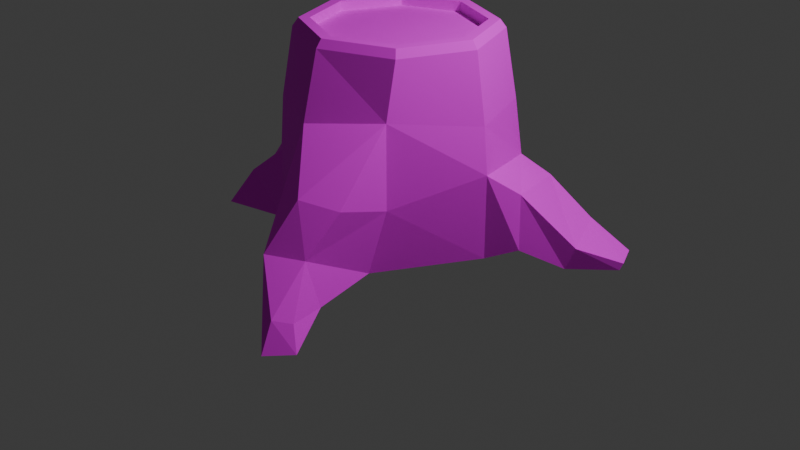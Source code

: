 # Source: treeStump.blend  (saved by Blender 4.0.36; exported with 4.5.12 LTS)
import bpy
from mathutils import Matrix  # noqa: F401  (used for matrix-valued properties, if any)

bpy.ops.wm.read_factory_settings(use_empty=True)
scene = bpy.context.scene
scene.name = 'Scene'

# ---- collections
col_collection = bpy.data.collections.new('Collection'); scene.collection.children.link(col_collection)

# ---- images (referenced by path relative to the original .blend; pixels are not part of the script)
import os
ASSET_DIR = os.environ.get("B2B_ASSET_DIR", "")  # directory of the original .blend (textures are referenced by path, not embedded)
HERE = os.path.dirname(os.path.abspath(__file__))  # packed textures are extracted next to this script under _unpacked/

def load_image(name, relpath, width, height, colorspace="sRGB"):
    """Load a texture the original file referenced (path relative to the .blend, or extracted next to this script)."""
    p = next((c for c in (os.path.join(HERE, relpath), os.path.join(ASSET_DIR, relpath)) if relpath and os.path.exists(c)), "")
    if p:
        img = bpy.data.images.load(p, check_existing=True)
        img.name = name
    else:  # same state as the original file: an image datablock whose file is absent (Cycles renders it pink)
        img = bpy.data.images.new(name, width, height)
        img.source = "FILE"
        img.filepath = "//" + (relpath or name)
    img.colorspace_settings.name = colorspace
    return img
img_treestumptexture = load_image('treeStumptexture', '', 1024, 1024, 'sRGB')

# ---- materials (node trees are filled in below, after node groups)
mat_material = bpy.data.materials.new('Material')
mat_material.use_transparent_shadow = False

# ---- material node trees
mat_material.use_nodes = True; mat_material.node_tree.nodes.clear()
_N = mat_material.node_tree.nodes; _L = mat_material.node_tree.links
n0 = _N.new('ShaderNodeBsdfPrincipled'); n0.name = 'Principled BSDF'; n0.location = (10, 300)
n0.inputs[2].default_value = 0.8853
n0.inputs[3].default_value = 1.45
n1 = _N.new('ShaderNodeOutputMaterial'); n1.name = 'Material Output'; n1.location = (300, 300)
n2 = _N.new('ShaderNodeTexImage'); n2.name = 'Image Texture'; n2.location = (-280, 275)
n2.image = img_treestumptexture
_L.new(n0.outputs[0], n1.inputs[0])
_L.new(n2.outputs[0], n0.inputs[0])
n1.is_active_output = True

# ---- world
world_world = bpy.data.worlds.new('World'); scene.world = world_world
world_world.use_nodes = True; world_world.node_tree.nodes.clear()
_N = world_world.node_tree.nodes; _L = world_world.node_tree.links
n0 = _N.new('ShaderNodeOutputWorld'); n0.name = 'World Output'; n0.location = (300, 300)
n1 = _N.new('ShaderNodeBackground'); n1.name = 'Background'; n1.location = (10, 300)
n1.inputs[0].default_value = (0.05088, 0.05088, 0.05088, 1.0)
_L.new(n1.outputs[0], n0.inputs[0])
n0.is_active_output = True
world_world.color = (0.05088, 0.05088, 0.05088)
world_world.use_sun_shadow = False
world_world.sun_shadow_jitter_overblur = 0.0

# ---- cameras
cam_camera = bpy.data.cameras.new('Camera')
cam_camera.clip_end = 100.0
cam_camera.ortho_scale = 7.314

# ---- lights
light_light = bpy.data.lights.new('Light', 'POINT')
light_light.transmission_factor = 0.0
light_light.use_soft_falloff = False
light_light.energy = 1000.0
light_light.shadow_soft_size = 0.1
light_light.shadow_maximum_resolution = 0.006
light_light.use_absolute_resolution = True

# ---- meshes
me_cylinder_002 = bpy.data.meshes.new('Cylinder.002')
me_cylinder_002.from_pydata([(-1.129e-09, 0.0, -1.0), (-0.02717, 1.16, -1.002), (0.0, 1.0, 1.0), (0.8276, 0.8276, -1.0), (0.7071, 0.7071, 1.0), (1.17, 0.0, -1.0), (1.0, 0.0, 1.0), (0.6451, -0.9913, -0.9977), (0.7071, -0.7071, 1.0), (-0.1186, -1.161, -0.9876), (0.0, -1.0, 1.0), (-0.8276, -0.8276, -1.0), (-0.7071, -0.7071, 1.0), (-1.142, 0.02188, -0.9204), (-1.0, 0.0, 1.0), (-0.7319, 0.8891, -1.04), (-0.7071, 0.7071, 1.0), (-0.0616, 1.154, -0.3554), (0.8019, 0.9029, -0.3011), (1.205, -0.04289, -0.1252), (0.775, -0.8826, -0.3547), (-0.07187, -1.171, -0.3493), (-0.9069, -0.7572, -0.2987), (-1.348, -0.1934, -0.2225), (-0.7305, 0.9127, -0.3549), (-0.003667, 1.138, 0.2646), (0.7914, 0.7914, 0.3136), (1.119, 0.0, 0.3136), (0.7426, -0.8524, 0.4634), (0.06414, -1.223, 0.3755), (-0.7914, -0.7914, 0.3136), (-1.214, -0.01418, 0.1693), (-0.7805, 0.8277, 0.4423), (3.963e-10, 0.8319, 1.079), (0.5883, 0.5883, 1.079), (0.8319, 0.0, 1.079), (0.5883, -0.5883, 1.079), (3.963e-10, -0.8319, 1.079), (-0.5883, -0.5883, 1.079), (-0.8319, 0.0, 1.079), (-0.5883, 0.5883, 1.079), (0.8599, -1.741, -0.963), (0.3496, -1.891, -0.9713), (0.7807, -1.828, -0.5092), (0.413, -1.99, -0.5224), (0.8657, -1.501, -0.1274), (0.525, -1.681, -0.06983), (1.237, -2.31, -1.017), (1.02, -2.507, -1.043), (1.085, -2.212, -0.8323), (0.9479, -2.336, -0.8091), (1.987, 1.111, -1.076), (2.115, 0.8487, -1.07), (2.006, 1.138, -1.004), (2.137, 0.8711, -0.9981), (-1.588, 0.4656, -1.015), (-1.314, 0.9058, -0.9701), (-1.527, 0.6045, -0.4942), (-1.329, 0.9844, -0.4527), (-1.371, 0.3723, -0.1068), (-1.245, 0.8116, -0.02973), (-2.061, 0.946, -1.069), (-2.002, 1.057, -1.071), (-1.929, 0.9274, -0.7736), (-1.815, 1.105, -0.7845), (-1.61, -0.9312, -1.056), (-1.73, -0.7008, -1.037), (-1.405, -0.7606, -0.6759), (-1.519, -0.3972, -0.6505), (1.519, 1.027, -1.005), (1.794, 0.4278, -1.026), (1.579, 1.069, -0.7788), (1.879, 0.4661, -0.7974), (1.436, 0.1818, -0.88), (1.383, 0.2344, -0.3432), (1.145, 0.9589, -1.003), (1.089, 1.021, -0.4661), (-0.6239, 2.3, -1.051), (-0.7876, 2.237, -1.06), (-0.6469, 2.224, -0.9054), (-0.7924, 2.172, -0.9053), (-0.5306, 1.95, -0.9776), (-0.5996, 1.98, -0.7271), (-0.8507, 1.864, -1.004), (-0.8655, 1.88, -0.7112), (-0.3114, 1.603, -0.4993), (-0.226, 1.625, -1.019), (-0.6616, 1.458, -1.043), (-0.6504, 1.532, -0.5966), (0.6648, 0.6648, 1.079), (3.963e-10, 0.9402, 1.079), (0.9402, 0.0, 1.079), (0.6648, -0.6648, 1.079), (3.963e-10, -0.9402, 1.079), (-0.6648, -0.6648, 1.079), (-0.9402, 0.0, 1.079), (-0.6648, 0.6648, 1.079), (3.963e-10, 0.6154, 0.9757), (3.963e-10, 0.0, 0.9757), (0.4352, 0.4352, 0.9757), (0.6154, 0.0, 0.9757), (0.4352, -0.4352, 0.9757), (3.963e-10, -0.6154, 0.9757), (-0.4352, -0.4352, 0.9757), (-0.6154, 0.0, 0.9757), (-0.4352, 0.4352, 0.9757), (0.5883, 0.5883, 0.9757), (3.963e-10, 0.8319, 0.9757), (0.8319, 0.0, 0.9757), (0.5883, -0.5883, 0.9757), (3.963e-10, -0.8319, 0.9757), (-0.5883, -0.5883, 0.9757), (-0.8319, 0.0, 0.9757), (-0.5883, 0.5883, 0.9757), (0.3969, 0.3969, 0.9757), (3.963e-10, 0.5613, 0.9757), (0.5613, 0.0, 0.9757), (0.3969, -0.3969, 0.9757), (3.963e-10, -0.5613, 0.9757), (-0.3969, -0.3969, 0.9757), (-0.5613, 0.0, 0.9757), (-0.3969, 0.3969, 0.9757), (0.2821, 0.2821, 0.9757), (3.963e-10, 0.399, 0.9757), (0.399, 0.0, 0.9757), (0.2821, -0.2821, 0.9757), (3.963e-10, -0.399, 0.9757), (-0.2821, -0.2821, 0.9757), (-0.399, 0.0, 0.9757), (-0.2821, 0.2821, 0.9757), (0.2438, 0.2438, 0.9757), (3.963e-10, 0.3448, 0.9757), (0.3448, 0.0, 0.9757), (0.2438, -0.2438, 0.9757), (3.963e-10, -0.3448, 0.9757), (-0.2438, -0.2438, 0.9757), (-0.3448, 0.0, 0.9757), (-0.2438, 0.2438, 0.9757)], [], [(0, 1, 3), (2, 16, 96, 90), (25, 2, 4, 26), (0, 3, 5), (10, 8, 92, 93), (26, 4, 6, 27), (0, 5, 7), (16, 14, 95, 96), (27, 6, 8, 28), (0, 7, 9), (8, 6, 91, 92), (28, 8, 10, 29), (0, 9, 11), (4, 2, 90, 89), (29, 10, 12, 30), (0, 11, 13), (14, 12, 94, 95), (30, 12, 14, 31), (0, 13, 15), (6, 4, 89, 91), (31, 14, 16, 32), (0, 15, 1), (12, 10, 93, 94), (32, 16, 2, 25), (82, 81, 77, 79), (23, 31, 59, 57), (13, 11, 65, 66), (9, 21, 22, 11), (9, 7, 41, 42), (5, 19, 20, 7), (70, 69, 51, 52), (1, 17, 18, 3), (24, 32, 25, 17), (24, 15, 56, 58), (22, 30, 31, 23), (21, 29, 30, 22), (20, 28, 45, 43), (19, 27, 28, 20), (18, 26, 27, 19), (17, 25, 26, 18), (38, 37, 110, 111), (40, 39, 112, 113), (35, 34, 106, 108), (37, 36, 109, 110), (39, 38, 111, 112), (33, 40, 113, 107), (34, 33, 107, 106), (36, 35, 108, 109), (44, 42, 48, 50), (43, 45, 46, 44), (7, 20, 43, 41), (28, 29, 46, 45), (29, 21, 44, 46), (21, 9, 42, 44), (47, 49, 50, 48), (41, 43, 49, 47), (43, 44, 50, 49), (42, 41, 47, 48), (51, 53, 54, 52), (69, 71, 53, 51), (72, 70, 52, 54), (71, 72, 54, 53), (56, 55, 61, 62), (57, 59, 60, 58), (32, 24, 58, 60), (15, 13, 55, 56), (31, 32, 60, 59), (13, 23, 57, 55), (61, 63, 64, 62), (58, 56, 62, 64), (55, 57, 63, 61), (57, 58, 64, 63), (65, 67, 68, 66), (11, 22, 67, 65), (23, 13, 66, 68), (22, 23, 68, 67), (76, 74, 72, 71), (74, 73, 70, 72), (75, 76, 71, 69), (73, 75, 69, 70), (5, 3, 75, 73), (3, 18, 76, 75), (19, 5, 73, 74), (18, 19, 74, 76), (78, 80, 79, 77), (81, 83, 78, 77), (83, 84, 80, 78), (84, 82, 79, 80), (88, 85, 82, 84), (87, 88, 84, 83), (86, 87, 83, 81), (85, 86, 81, 82), (17, 1, 86, 85), (1, 15, 87, 86), (15, 24, 88, 87), (24, 17, 85, 88), (33, 34, 89, 90), (34, 35, 91, 89), (35, 36, 92, 91), (36, 37, 93, 92), (37, 38, 94, 93), (38, 39, 95, 94), (39, 40, 96, 95), (40, 33, 90, 96), (98, 130, 131), (98, 132, 130), (98, 133, 132), (98, 134, 133), (98, 135, 134), (98, 136, 135), (98, 137, 136), (98, 131, 137), (97, 99, 106, 107), (99, 100, 108, 106), (100, 101, 109, 108), (101, 102, 110, 109), (102, 103, 111, 110), (103, 104, 112, 111), (104, 105, 113, 112), (105, 97, 107, 113), (115, 114, 99, 97), (114, 116, 100, 99), (116, 117, 101, 100), (117, 118, 102, 101), (118, 119, 103, 102), (119, 120, 104, 103), (120, 121, 105, 104), (121, 115, 97, 105), (123, 122, 114, 115), (122, 124, 116, 114), (124, 125, 117, 116), (125, 126, 118, 117), (126, 127, 119, 118), (127, 128, 120, 119), (128, 129, 121, 120), (129, 123, 115, 121), (131, 130, 122, 123), (130, 132, 124, 122), (132, 133, 125, 124), (133, 134, 126, 125), (134, 135, 127, 126), (135, 136, 128, 127), (136, 137, 129, 128), (137, 131, 123, 129)])
_uv = me_cylinder_002.uv_layers.new(name='UVMap')
_uv.uv.foreach_set('vector', [0.5203, 0.2656, 0.387, 0.33, 0.3805, 0.2132, 0.781, 0.005083, 0.7774, 0.09511, 0.7667, 0.09434, 0.7701, 0.009703, 0.3911, 0.7691, 0.297, 0.7542, 0.3054, 0.6673, 0.3942, 0.6695, 0.5203, 0.2656, 0.3805, 0.2132, 0.4584, 0.1297, 0.5757, 0.5715, 0.5741, 0.6527, 0.5638, 0.6539, 0.5653, 0.5776, 0.3942, 0.6695, 0.3054, 0.6673, 0.3015, 0.5744, 0.3899, 0.5656, 0.5203, 0.2656, 0.4584, 0.1297, 0.6013, 0.1383, 0.7774, 0.09511, 0.7675, 0.185, 0.7574, 0.1788, 0.7667, 0.09434, 0.6581, 0.7597, 0.5706, 0.7484, 0.5741, 0.6527, 0.6431, 0.6421, 0.5203, 0.2656, 0.6013, 0.1383, 0.6614, 0.218, 0.5741, 0.6527, 0.5706, 0.7484, 0.5605, 0.7439, 0.5638, 0.6539, 0.6431, 0.6421, 0.5741, 0.6527, 0.5757, 0.5715, 0.6563, 0.555, 0.5203, 0.2656, 0.6614, 0.218, 0.6601, 0.318, 0.3054, 0.6673, 0.297, 0.7542, 0.2862, 0.7483, 0.2942, 0.6665, 0.1949, 0.2022, 0.2756, 0.2283, 0.2716, 0.3175, 0.1829, 0.3174, 0.5203, 0.2656, 0.6601, 0.318, 0.5781, 0.3991, 0.2756, 0.4086, 0.2716, 0.3175, 0.2825, 0.3177, 0.2862, 0.4033, 0.1829, 0.3174, 0.2716, 0.3175, 0.2756, 0.4086, 0.1681, 0.4264, 0.5203, 0.2656, 0.5781, 0.3991, 0.4557, 0.3976, 0.3015, 0.5744, 0.3054, 0.6673, 0.2942, 0.6665, 0.2905, 0.5792, 0.8728, 0.2135, 0.7675, 0.185, 0.7774, 0.09511, 0.8499, 0.09622, 0.5203, 0.2656, 0.4557, 0.3976, 0.387, 0.33, 0.2716, 0.3175, 0.2756, 0.2283, 0.2862, 0.2338, 0.2825, 0.3177, 0.8499, 0.09622, 0.7774, 0.09511, 0.781, 0.005083, 0.8762, -8.05e-09, 0.5163, 0.9017, 0.5486, 0.8935, 0.5605, 0.9352, 0.5409, 0.9296, 0.1153, 0.4218, 0.1681, 0.4264, 0.1353, 0.4761, 0.08687, 0.5113, 0.5781, 0.3991, 0.6601, 0.318, 0.7135, 0.4034, 0.6931, 0.4295, 0.02083, 0.2245, 0.1021, 0.2192, 0.1045, 0.3309, 0.01562, 0.3177, 0.6614, 0.218, 0.6013, 0.1383, 0.677, 0.07373, 0.7214, 0.125, 0.8255, 0.7688, 0.7142, 0.7631, 0.7476, 0.6446, 0.8301, 0.6265, 0.3758, 0.08001, 0.3207, 0.1435, 0.2862, 0.09377, 0.3099, 0.06499, 0.5503, 0.7751, 0.4683, 0.7764, 0.4731, 0.6805, 0.5605, 0.6721, 0.9521, 0.09167, 0.8499, 0.09622, 0.8762, -8.05e-09, 0.955, 0.009718, 0.9307, 0.5199, 0.8456, 0.5321, 0.8577, 0.4804, 0.9205, 0.4641, 0.1045, 0.3309, 0.1829, 0.3174, 0.1681, 0.4264, 0.1153, 0.4218, 0.1021, 0.2192, 0.1949, 0.2022, 0.1829, 0.3174, 0.1045, 0.3309, 0.00254, 0.9149, 1.397e-08, 0.8117, 0.07101, 0.8812, 0.09438, 0.9241, 0.7142, 0.7631, 0.6581, 0.7597, 0.6431, 0.6421, 0.7476, 0.6446, 0.4731, 0.6805, 0.3942, 0.6695, 0.3899, 0.5656, 0.446, 0.555, 0.4683, 0.7764, 0.3911, 0.7691, 0.3942, 0.6695, 0.4731, 0.6805, 0.272, 0.6672, 0.2668, 0.7397, 0.2538, 0.7399, 0.259, 0.6674, 0.272, 0.6697, 0.2726, 0.5901, 0.2858, 0.5901, 0.2852, 0.6698, 0.2347, 0.5901, 0.238, 0.6659, 0.2249, 0.6659, 0.2216, 0.5901, 0.2407, 0.7402, 0.238, 0.6653, 0.2512, 0.6653, 0.2538, 0.7402, 0.2668, 0.5901, 0.272, 0.6672, 0.259, 0.6674, 0.2538, 0.5903, 0.2726, 0.7373, 0.272, 0.6697, 0.2852, 0.6698, 0.2858, 0.7374, 0.238, 0.6659, 0.2347, 0.7401, 0.2216, 0.7402, 0.2249, 0.6659, 0.238, 0.6653, 0.2406, 0.5901, 0.2538, 0.5901, 0.2512, 0.6653, 0.07696, 0.101, 0.02036, 0.1158, 0.01179, 7.273e-09, 0.04241, 0.02204, 0.238, 0.8039, 0.238, 0.7402, 0.2763, 0.7619, 0.2705, 0.8324, 2.425e-09, 0.9921, 0.00254, 0.9149, 0.09438, 0.9241, 0.09072, 0.9836, 0.9208, 0.8096, 0.9208, 0.7111, 0.9995, 0.7355, 1.0, 0.7848, 0.1949, 0.2022, 0.1021, 0.2192, 0.07696, 0.101, 0.1384, 0.1195, 0.1021, 0.2192, 0.02083, 0.2245, 0.02036, 0.1158, 0.07696, 0.101, 0.2407, 0.9198, 0.2647, 0.9198, 0.2681, 0.9426, 0.238, 0.956, 0.09072, 0.9836, 0.09438, 0.9241, 0.1557, 0.9662, 0.177, 0.9911, 0.2806, 0.8913, 0.238, 0.9198, 0.238, 0.8386, 0.2608, 0.8324, 0.7214, 0.125, 0.677, 0.07373, 0.7232, -6.175e-08, 0.7574, 0.0148, 0.2858, 0.7736, 0.2774, 0.774, 0.2774, 0.7374, 0.2858, 0.7375, 0.7647, 0.4895, 0.7939, 0.4971, 0.7704, 0.5431, 0.7611, 0.5394, 0.7972, 0.8676, 0.8266, 0.8584, 0.8301, 0.926, 0.8208, 0.9296, 0.8484, 0.6552, 0.9342, 0.6605, 0.8991, 0.7111, 0.8613, 0.7091, 0.4846, 0.466, 0.5501, 0.4745, 0.5194, 0.555, 0.5033, 0.554, 0.966, 0.1924, 0.9135, 0.1956, 0.9099, 0.144, 0.966, 0.1401, 0.8499, 0.09622, 0.9521, 0.09167, 0.966, 0.1401, 0.9099, 0.144, 0.4557, 0.3976, 0.5781, 0.3991, 0.5501, 0.4745, 0.4846, 0.466, 0.229, 0.8117, 0.229, 0.9319, 0.177, 0.9039, 0.1884, 0.8469, 0.03091, 0.4238, 0.1153, 0.4218, 0.08687, 0.5113, 0.01889, 0.504, 0.9208, 0.8546, 0.9208, 0.8145, 0.9468, 0.8096, 0.9359, 0.8512, 0.9205, 0.4641, 0.8577, 0.4804, 0.8456, 0.4096, 0.879, 0.4167, 0.01889, 0.504, 0.08687, 0.5113, 0.05067, 0.5767, 0.01203, 0.5901, 0.9307, 0.4829, 0.9852, 0.4829, 0.971, 0.5451, 0.9441, 0.5476, -1.411e-08, 0.3769, 0.05179, 0.3745, 0.05742, 0.4181, 0.003389, 0.4088, 0.01562, 0.3177, 0.1045, 0.3309, 0.05179, 0.3745, -1.411e-08, 0.3769, 0.8301, 0.8659, 0.9267, 0.8659, 0.8928, 0.9801, 0.8666, 0.9183, 0.1045, 0.3309, 0.1153, 0.4218, 0.05742, 0.4181, 0.05179, 0.3745, 0.8302, 0.5948, 0.9375, 0.5901, 0.9342, 0.6605, 0.8484, 0.6552, 0.7406, 0.806, 0.8093, 0.8064, 0.8266, 0.8584, 0.7972, 0.8676, 0.7605, 0.4498, 0.8278, 0.447, 0.7939, 0.4971, 0.7647, 0.4895, 0.4233, 0.1083, 0.3485, 0.1834, 0.3207, 0.1435, 0.3758, 0.08001, 0.4584, 0.1297, 0.3805, 0.2132, 0.3485, 0.1834, 0.4233, 0.1083, 0.7574, 0.4096, 0.8456, 0.4096, 0.8278, 0.447, 0.7605, 0.4498, 0.7142, 0.7631, 0.8255, 0.7688, 0.8093, 0.8064, 0.7406, 0.806, 0.8301, 0.555, 0.9616, 0.555, 0.9375, 0.5901, 0.8302, 0.5948, 0.9401, 0.4656, 0.9552, 0.4509, 0.9638, 0.4665, 0.951, 0.4829, 0.3219, 0.4302, 0.3488, 0.4629, 0.3022, 0.4753, 0.2862, 0.4596, 0.9307, 0.4262, 0.9638, 0.4096, 0.9552, 0.4509, 0.9401, 0.4656, 0.8562, 0.8337, 0.8925, 0.8342, 0.8976, 0.8659, 0.8778, 0.8659, 0.8668, 0.7824, 0.9105, 0.7761, 0.8925, 0.8342, 0.8562, 0.8337, 0.5605, 0.9874, 0.5605, 0.9296, 0.6127, 0.9378, 0.6138, 0.975, 0.3435, 0.3778, 0.3859, 0.4195, 0.3488, 0.4629, 0.3219, 0.4302, 0.4878, 0.8409, 0.555, 0.8368, 0.5486, 0.8935, 0.5163, 0.9017, 0.4683, 0.7764, 0.5503, 0.7751, 0.555, 0.8368, 0.4878, 0.8409, 0.387, 0.33, 0.4557, 0.3976, 0.3859, 0.4195, 0.3435, 0.3778, 0.9306, 0.9528, 0.9267, 0.8659, 0.9923, 0.8961, 0.9886, 0.9528, 0.8301, 0.7111, 0.9208, 0.7111, 0.9105, 0.7761, 0.8668, 0.7824, 0.2088, 0.7415, 0.2088, 0.6603, 0.2216, 0.655, 0.2216, 0.7468, 0.2088, 0.6603, 0.1514, 0.6028, 0.1567, 0.5901, 0.2216, 0.655, 0.1514, 0.6028, 0.07019, 0.6028, 0.06491, 0.5901, 0.1567, 0.5901, 0.07019, 0.6028, 0.01276, 0.6603, 3.974e-06, 0.655, 0.06491, 0.5901, 0.01276, 0.6603, 0.01276, 0.7415, -3.724e-09, 0.7468, 3.974e-06, 0.655, 0.01276, 0.7415, 0.07018, 0.7989, 0.0649, 0.8117, -3.724e-09, 0.7468, 0.07018, 0.7989, 0.1514, 0.7989, 0.1567, 0.8117, 0.0649, 0.8117, 0.1514, 0.7989, 0.2088, 0.7415, 0.2216, 0.7468, 0.1567, 0.8117, 0.8555, 0.3115, 0.8961, 0.2947, 0.8961, 0.3284, 0.8555, 0.3115, 0.8723, 0.2709, 0.8961, 0.2947, 0.8555, 0.3115, 0.8386, 0.2709, 0.8723, 0.2709, 0.8555, 0.3115, 0.8148, 0.2947, 0.8386, 0.2709, 0.8555, 0.3115, 0.8148, 0.3284, 0.8148, 0.2947, 0.8555, 0.3115, 0.8386, 0.3522, 0.8148, 0.3284, 0.8555, 0.3115, 0.8723, 0.3522, 0.8386, 0.3522, 0.8555, 0.3115, 0.8961, 0.3284, 0.8723, 0.3522, 0.928, 0.3416, 0.928, 0.2815, 0.9535, 0.2709, 0.9535, 0.3522, 0.928, 0.2815, 0.8855, 0.239, 0.8961, 0.2135, 0.9535, 0.2709, 0.8855, 0.239, 0.8254, 0.239, 0.8149, 0.2135, 0.8961, 0.2135, 0.8254, 0.239, 0.7829, 0.2815, 0.7574, 0.2709, 0.8149, 0.2135, 0.7829, 0.2815, 0.7829, 0.3416, 0.7574, 0.3522, 0.7574, 0.2709, 0.7829, 0.3416, 0.8254, 0.3841, 0.8149, 0.4096, 0.7574, 0.3522, 0.8254, 0.3841, 0.8855, 0.3841, 0.8961, 0.4096, 0.8149, 0.4096, 0.8855, 0.3841, 0.928, 0.3416, 0.9535, 0.3522, 0.8961, 0.4096, 0.9216, 0.3389, 0.9216, 0.2841, 0.928, 0.2815, 0.928, 0.3416, 0.9216, 0.2841, 0.8829, 0.2454, 0.8855, 0.239, 0.928, 0.2815, 0.8829, 0.2454, 0.8281, 0.2454, 0.8254, 0.239, 0.8855, 0.239, 0.8281, 0.2454, 0.7893, 0.2841, 0.7829, 0.2815, 0.8254, 0.239, 0.7893, 0.2841, 0.7893, 0.3389, 0.7829, 0.3416, 0.7829, 0.2815, 0.7893, 0.3389, 0.8281, 0.3777, 0.8254, 0.3841, 0.7829, 0.3416, 0.8281, 0.3777, 0.8829, 0.3777, 0.8855, 0.3841, 0.8254, 0.3841, 0.8829, 0.3777, 0.9216, 0.3389, 0.928, 0.3416, 0.8855, 0.3841, 0.9025, 0.331, 0.9025, 0.2921, 0.9216, 0.2841, 0.9216, 0.3389, 0.9025, 0.2921, 0.8749, 0.2645, 0.8829, 0.2454, 0.9216, 0.2841, 0.8749, 0.2645, 0.836, 0.2645, 0.8281, 0.2454, 0.8829, 0.2454, 0.836, 0.2645, 0.8085, 0.2921, 0.7893, 0.2841, 0.8281, 0.2454, 0.8085, 0.2921, 0.8085, 0.331, 0.7893, 0.3389, 0.7893, 0.2841, 0.8085, 0.331, 0.836, 0.3586, 0.8281, 0.3777, 0.7893, 0.3389, 0.836, 0.3586, 0.8749, 0.3586, 0.8829, 0.3777, 0.8281, 0.3777, 0.8749, 0.3586, 0.9025, 0.331, 0.9216, 0.3389, 0.8829, 0.3777, 0.8961, 0.3284, 0.8961, 0.2947, 0.9025, 0.2921, 0.9025, 0.331, 0.8961, 0.2947, 0.8723, 0.2709, 0.8749, 0.2645, 0.9025, 0.2921, 0.8723, 0.2709, 0.8386, 0.2709, 0.836, 0.2645, 0.8749, 0.2645, 0.8386, 0.2709, 0.8148, 0.2947, 0.8085, 0.2921, 0.836, 0.2645, 0.8148, 0.2947, 0.8148, 0.3284, 0.8085, 0.331, 0.8085, 0.2921, 0.8148, 0.3284, 0.8386, 0.3522, 0.836, 0.3586, 0.8085, 0.331, 0.8386, 0.3522, 0.8723, 0.3522, 0.8749, 0.3586, 0.836, 0.3586, 0.8723, 0.3522, 0.8961, 0.3284, 0.9025, 0.331, 0.8749, 0.3586])
me_cylinder_002.materials.append(mat_material)
me_cylinder_002.update()

# ---- objects
ob_light = bpy.data.objects.new('Light', light_light)
ob_camera = bpy.data.objects.new('Camera', cam_camera)
ob_cylinder = bpy.data.objects.new('Cylinder', me_cylinder_002)

# ---- transforms, parenting, visibility, modifiers, constraints
ob_light.location = (4.076, 1.005, 5.904)
ob_light.rotation_euler = (0.6503, 0.05522, 1.866)
ob_light.lock_rotations_4d = False
ob_light.empty_display_type = 'ARROWS'
ob_light.color = (0.0, 0.0, 0.0, 0.0)
ob_light.lineart.crease_threshold = 0.0
ob_camera.location = (7.359, -6.926, 4.958)
ob_camera.rotation_euler = (1.109, 0.0, 0.8149)
ob_camera.lock_rotations_4d = False
ob_camera.empty_display_type = 'ARROWS'
ob_camera.color = (0.0, 0.0, 0.0, 0.0)
ob_camera.display_type = 'WIRE'
ob_camera.lineart.crease_threshold = 0.0
ob_cylinder.location = (0.0, 0.0, 1.0)

# ---- collection membership
col_collection.objects.link(ob_light)
col_collection.objects.link(ob_camera)
col_collection.objects.link(ob_cylinder)

# ---- scene / render settings (as saved in the file)
scene.camera = ob_camera
scene.frame_start = 1; scene.frame_end = 250; scene.frame_set(1)
scene.render.engine = 'BLENDER_EEVEE_NEXT'
scene.cycles.sampling_pattern = 'TABULATED_SOBOL'
bpy.context.view_layer.update()
